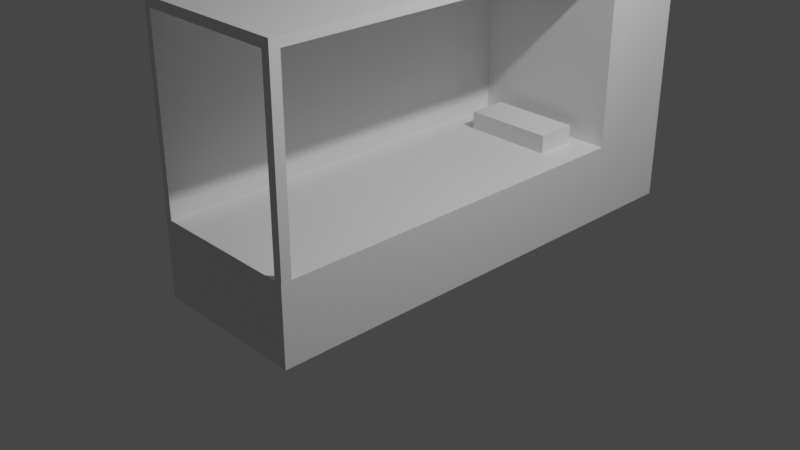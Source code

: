 # Source: BedMedieval.blend  (saved by Blender 2.80.75; exported with 4.5.12 LTS)
import bpy
from mathutils import Matrix  # noqa: F401  (used for matrix-valued properties, if any)

bpy.ops.wm.read_factory_settings(use_empty=True)
scene = bpy.context.scene
scene.name = 'Scene'

# ---- collections
col_collection = bpy.data.collections.new('Collection'); scene.collection.children.link(col_collection)

# ---- materials (node trees are filled in below, after node groups)
mat_material = bpy.data.materials.new('Material')
mat_material.alpha_threshold = 0.0
mat_material.use_transparent_shadow = False
mat_material.line_color = (0.0, 0.0, 0.0, 1.0)

# ---- material node trees
mat_material.use_nodes = True; mat_material.node_tree.nodes.clear()
_N = mat_material.node_tree.nodes; _L = mat_material.node_tree.links
n0 = _N.new('ShaderNodeOutputMaterial'); n0.name = 'Material Output'; n0.location = (300, 300)
n1 = _N.new('ShaderNodeBsdfPrincipled'); n1.name = 'Principled BSDF'; n1.location = (10, 300)
n1.distribution = 'GGX'
n1.subsurface_method = 'BURLEY'
n1.inputs[2].default_value = 0.4
n1.inputs[3].default_value = 1.45
n1.inputs[27].default_value = (0.0, 0.0, 0.0, 1.0)
n1.inputs[28].default_value = 1.0
_L.new(n1.outputs[0], n0.inputs[0])
n0.is_active_output = True

# ---- world
world_world = bpy.data.worlds.new('World'); scene.world = world_world
world_world.use_nodes = True; world_world.node_tree.nodes.clear()
_N = world_world.node_tree.nodes; _L = world_world.node_tree.links
n0 = _N.new('ShaderNodeOutputWorld'); n0.name = 'World Output'; n0.location = (300, 300)
n1 = _N.new('ShaderNodeBackground'); n1.name = 'Background'; n1.location = (10, 300)
n1.inputs[0].default_value = (0.05088, 0.05088, 0.05088, 1.0)
_L.new(n1.outputs[0], n0.inputs[0])
n0.is_active_output = True
world_world.color = (0.05088, 0.05088, 0.05088)
world_world.use_sun_shadow = False
world_world.sun_shadow_jitter_overblur = 0.0

# ---- cameras
cam_camera = bpy.data.cameras.new('Camera')
cam_camera.clip_end = 100.0
cam_camera.ortho_scale = 7.314

# ---- lights
light_light = bpy.data.lights.new('Light', 'POINT')
light_light.transmission_factor = 0.0
light_light.energy = 1000.0
light_light.shadow_soft_size = 0.1
light_light.shadow_maximum_resolution = 0.006
light_light.use_absolute_resolution = True

# ---- meshes
me_cube = bpy.data.meshes.new('Cube')
me_cube.from_pydata([(1.0, 1.0, 1.0), (1.0, 1.0, -1.0), (1.0, -1.0, 1.0), (1.0, -1.0, -1.0), (-1.0, 1.0, 1.0), (-1.0, 1.0, -1.0), (-1.0, -1.0, 1.0), (-1.0, -1.0, -1.0), (1.0, 1.465, -1.0), (-1.0, 1.465, -1.0), (1.0, 1.465, 1.0), (-1.0, 1.465, 1.0), (1.0, 1.0, -3.353), (-1.0, 1.0, -3.353), (1.0, 1.465, -3.353), (-1.0, 1.465, -3.353), (1.0, 1.0, -5.707), (-1.0, 1.0, -5.707), (1.0, 1.465, -5.707), (-1.0, 1.465, -5.707), (1.0, 1.0, -5.942), (-1.0, 1.0, -5.942), (1.0, 1.465, -5.942), (-1.0, 1.465, -5.942), (1.0, -0.9979, -5.707), (-1.0, -0.9979, -5.707), (1.0, -0.9979, -5.942), (-1.0, -0.9979, -5.942), (-0.9189, 1.0, -1.0), (-0.9189, -1.0, 1.0), (-0.9189, -1.0, -1.0), (-0.9189, 1.0, 1.0), (-0.9189, 1.465, -1.0), (-0.9189, 1.465, 1.0), (-0.9189, 1.0, -3.353), (-0.9189, 1.465, -3.353), (-0.9189, 1.0, -5.707), (-0.9189, 1.465, -5.707), (-0.9189, 1.0, -5.942), (-0.9189, 1.465, -5.942), (-0.9189, -0.9979, -5.707), (-0.9189, -0.9979, -5.942), (-0.9189, 1.0, -1.0), (-1.0, 1.0, -1.0), (-0.9189, -0.9979, -1.0), (-1.0, -0.9979, -1.0), (-1.0, 0.6568, -1.0), (1.0, 0.6568, 1.0), (-1.0, 0.6568, 1.0), (1.0, 0.6568, -1.0), (-0.9189, 0.6568, -1.0), (-0.9189, 0.6568, 1.0), (0.6162, 0.7255, -1.0), (0.6162, 0.9314, -1.0), (-0.5351, 0.9314, -1.0), (-0.5351, 0.7255, -1.0), (0.6162, 0.7255, -1.471), (0.6162, 0.9314, -1.471), (-0.5351, 0.9314, -1.471), (-0.5351, 0.7255, -1.471), (1.0, -0.9471, -5.942), (-1.0, -0.9471, -5.942), (1.0, -0.9471, -5.707), (-1.0, -0.9471, -5.707), (-0.9189, -0.9471, -5.707), (-0.9189, -0.9471, -5.942), (-1.0, -0.9471, -1.0), (-0.9189, -0.9471, -1.0), (0.8932, -1.0, -1.0), (0.8932, 1.0, 1.0), (0.8932, 1.465, 1.0), (0.8932, 1.0, -1.0), (0.8932, -1.0, 1.0), (0.8932, 1.465, -1.0), (0.8932, 1.0, -3.353), (0.8932, 1.465, -3.353), (0.8932, 1.0, -5.707), (0.8932, 1.465, -5.707), (0.8932, 1.0, -5.942), (0.8932, 1.465, -5.942), (0.8932, -0.9979, -5.707), (0.8932, -0.9979, -5.942), (0.8932, 0.6568, 1.0), (0.8932, 0.6568, -1.0), (0.5522, 0.9314, -1.0), (0.5522, 0.7255, -1.0), (0.5522, 0.9314, -1.471), (0.5522, 0.7255, -1.471), (0.8932, -0.9471, -5.707), (0.8932, -0.9471, -5.942), (1.0, -0.9471, -1.0), (1.0, -0.9979, -1.0), (0.8932, -0.9471, -1.0), (0.8932, -0.9979, -1.0)], [], [(51, 48, 6, 29), (30, 29, 6, 7), (46, 48, 4, 5), (83, 49, 3, 68), (49, 47, 2, 3), (5, 4, 11, 9), (73, 70, 10, 8), (8, 1, 12, 14), (69, 0, 10, 70), (0, 1, 8, 10), (14, 12, 16, 18), (28, 5, 13, 34), (73, 8, 14, 75), (5, 9, 15, 13), (77, 18, 22, 79), (75, 14, 18, 77), (13, 15, 19, 17), (34, 13, 17, 36), (38, 21, 23, 39), (17, 19, 23, 21), (89, 60, 26, 81), (18, 16, 20, 22), (40, 25, 27, 41), (60, 62, 24, 26), (63, 25, 45, 66), (63, 61, 27, 25), (88, 64, 40, 80), (80, 40, 41, 81), (61, 65, 41, 27), (78, 38, 39, 79), (74, 34, 36, 76), (15, 35, 37, 19), (19, 37, 39, 23), (9, 32, 35, 15), (71, 28, 34, 74), (4, 31, 33, 11), (9, 11, 33, 32), (46, 50, 30, 7), (68, 72, 29, 30), (82, 51, 29, 72), (67, 66, 45, 44), (36, 17, 43, 42), (25, 40, 44, 45), (64, 36, 42, 67), (69, 31, 51, 82), (5, 28, 50, 46), (1, 0, 47, 49), (71, 1, 53, 84), (7, 6, 48, 46), (31, 4, 48, 51), (55, 54, 58, 59), (50, 28, 54, 55), (1, 49, 52, 53), (83, 50, 55, 85), (86, 57, 56, 87), (53, 52, 56, 57), (85, 55, 59, 87), (84, 53, 57, 86), (40, 64, 67, 44), (42, 43, 66, 67), (21, 38, 65, 61), (76, 36, 64, 88), (17, 21, 61, 63), (17, 63, 66, 43), (20, 16, 62, 60), (78, 20, 60, 89), (38, 78, 89, 65), (16, 76, 88, 62), (54, 84, 86, 58), (52, 85, 87, 56), (58, 86, 87, 59), (49, 83, 85, 52), (28, 71, 84, 54), (0, 69, 82, 47), (47, 82, 72, 2), (3, 2, 72, 68), (1, 71, 74, 12), (12, 74, 76, 16), (20, 78, 79, 22), (24, 80, 81, 26), (24, 62, 90, 91), (65, 89, 81, 41), (35, 75, 77, 37), (37, 77, 79, 39), (32, 73, 75, 35), (31, 69, 70, 33), (32, 33, 70, 73), (50, 83, 68, 30), (90, 92, 93, 91), (62, 88, 92, 90), (88, 80, 93, 92), (80, 24, 91, 93)])
_uv = me_cube.uv_layers.new(name='UVMap')
_uv.uv.foreach_set('vector', [0.6149, 0.04289, 0.625, 0.04289, 0.625, 0.25, 0.6149, 0.25, 0.375, 0.4899, 0.625, 0.4899, 0.625, 0.5, 0.375, 0.5, 0.375, 0.7071, 0.625, 0.7071, 0.625, 0.75, 0.375, 0.75, 0.6117, 0.7929, 0.625, 0.7929, 0.625, 1.0, 0.6117, 1.0, 0.125, 0.5429, 0.375, 0.5429, 0.375, 0.75, 0.125, 0.75, 0.375, 0.75, 0.625, 0.75, 0.625, 0.75, 0.375, 0.75, 0.625, 0.7367, 0.875, 0.7367, 0.875, 0.75, 0.625, 0.75, 0.125, 0.5, 0.125, 0.5, 0.125, 0.5, 0.125, 0.5, 0.3883, 0.0, 0.375, 0.0, 0.375, 0.0, 0.3883, 0.0, 0.375, 0.5, 0.125, 0.5, 0.125, 0.5, 0.375, 0.5, 0.125, 0.5, 0.125, 0.5, 0.125, 0.5, 0.125, 0.5, 0.3851, 0.75, 0.375, 0.75, 0.375, 0.75, 0.3851, 0.75, 0.625, 0.7367, 0.625, 0.75, 0.625, 0.75, 0.625, 0.7367, 0.375, 0.75, 0.375, 0.75, 0.375, 0.75, 0.375, 0.75, 0.625, 0.7367, 0.625, 0.75, 0.625, 0.75, 0.625, 0.7367, 0.625, 0.7367, 0.625, 0.75, 0.625, 0.75, 0.625, 0.7367, 0.375, 0.75, 0.375, 0.75, 0.375, 0.75, 0.375, 0.75, 0.3851, 0.75, 0.375, 0.75, 0.375, 0.75, 0.3851, 0.75, 0.3851, 0.75, 0.375, 0.75, 0.375, 0.75, 0.3851, 0.75, 0.375, 0.75, 0.375, 0.75, 0.375, 0.75, 0.375, 0.75, 0.6117, 0.75, 0.625, 0.75, 0.625, 0.75, 0.6117, 0.75, 0.125, 0.5, 0.125, 0.5, 0.125, 0.5, 0.125, 0.5, 0.3851, 0.75, 0.375, 0.75, 0.375, 0.75, 0.3851, 0.75, 0.125, 0.5, 0.125, 0.5, 0.125, 0.5, 0.125, 0.5, 0.375, 0.75, 0.375, 0.75, 0.375, 0.75, 0.375, 0.75, 0.375, 0.75, 0.375, 0.75, 0.375, 0.75, 0.375, 0.75, 0.6117, 0.75, 0.3851, 0.75, 0.3851, 0.75, 0.6117, 0.75, 0.6117, 0.75, 0.3851, 0.75, 0.3851, 0.75, 0.6117, 0.75, 0.375, 0.75, 0.3851, 0.75, 0.3851, 0.75, 0.375, 0.75, 0.6117, 0.75, 0.3851, 0.75, 0.3851, 0.75, 0.6117, 0.75, 0.6117, 0.75, 0.3851, 0.75, 0.3851, 0.75, 0.6117, 0.75, 0.625, 0.5, 0.625, 0.5101, 0.625, 0.5101, 0.625, 0.5, 0.625, 0.5, 0.625, 0.5101, 0.625, 0.5101, 0.625, 0.5, 0.625, 0.5, 0.625, 0.5101, 0.625, 0.5101, 0.625, 0.5, 0.6117, 0.75, 0.3851, 0.75, 0.3851, 0.75, 0.6117, 0.75, 0.625, 0.0, 0.6149, 0.0, 0.6149, 0.0, 0.625, 0.0, 0.625, 0.5, 0.875, 0.5, 0.875, 0.5101, 0.625, 0.5101, 0.375, 0.7929, 0.3851, 0.7929, 0.3851, 1.0, 0.375, 1.0, 0.375, 0.2633, 0.625, 0.2633, 0.625, 0.4899, 0.375, 0.4899, 0.3883, 0.04289, 0.6149, 0.04289, 0.6149, 0.25, 0.3883, 0.25, 0.3851, 0.75, 0.375, 0.75, 0.375, 0.75, 0.3851, 0.75, 0.3851, 0.75, 0.375, 0.75, 0.375, 0.75, 0.3851, 0.75, 0.375, 0.75, 0.3851, 0.75, 0.3851, 0.75, 0.375, 0.75, 0.3851, 0.75, 0.3851, 0.75, 0.3851, 0.75, 0.3851, 0.75, 0.3883, 0.0, 0.6149, 0.0, 0.6149, 0.04289, 0.3883, 0.04289, 0.375, 0.75, 0.3851, 0.75, 0.3851, 0.7929, 0.375, 0.7929, 0.125, 0.5, 0.375, 0.5, 0.375, 0.5429, 0.125, 0.5429, 0.6117, 0.75, 0.625, 0.75, 0.625, 0.75, 0.6117, 0.75, 0.375, 0.5, 0.625, 0.5, 0.625, 0.7071, 0.375, 0.7071, 0.6149, 0.0, 0.625, 0.0, 0.625, 0.04289, 0.6149, 0.04289, 0.3851, 0.7929, 0.3851, 0.75, 0.3851, 0.75, 0.3851, 0.7929, 0.3851, 0.7929, 0.3851, 0.75, 0.3851, 0.75, 0.3851, 0.7929, 0.125, 0.5, 0.125, 0.5429, 0.125, 0.5429, 0.125, 0.5, 0.6117, 0.7929, 0.3851, 0.7929, 0.3851, 0.7929, 0.6117, 0.7929, 0.6117, 0.75, 0.625, 0.75, 0.625, 0.7929, 0.6117, 0.7929, 0.125, 0.5, 0.125, 0.5429, 0.125, 0.5429, 0.125, 0.5, 0.6117, 0.7929, 0.3851, 0.7929, 0.3851, 0.7929, 0.6117, 0.7929, 0.6117, 0.75, 0.625, 0.75, 0.625, 0.75, 0.6117, 0.75, 0.3851, 0.75, 0.3851, 0.75, 0.3851, 0.75, 0.3851, 0.75, 0.3851, 0.75, 0.375, 0.75, 0.375, 0.75, 0.3851, 0.75, 0.375, 0.75, 0.3851, 0.75, 0.3851, 0.75, 0.375, 0.75, 0.6117, 0.75, 0.3851, 0.75, 0.3851, 0.75, 0.6117, 0.75, 0.375, 0.75, 0.375, 0.75, 0.375, 0.75, 0.375, 0.75, 0.375, 0.75, 0.375, 0.75, 0.375, 0.75, 0.375, 0.75, 0.125, 0.5, 0.125, 0.5, 0.125, 0.5, 0.125, 0.5, 0.6117, 0.75, 0.625, 0.75, 0.625, 0.75, 0.6117, 0.75, 0.3851, 0.75, 0.6117, 0.75, 0.6117, 0.75, 0.3851, 0.75, 0.625, 0.75, 0.6117, 0.75, 0.6117, 0.75, 0.625, 0.75, 0.3851, 0.75, 0.6117, 0.75, 0.6117, 0.75, 0.3851, 0.75, 0.625, 0.7929, 0.6117, 0.7929, 0.6117, 0.7929, 0.625, 0.7929, 0.3851, 0.75, 0.6117, 0.75, 0.6117, 0.7929, 0.3851, 0.7929, 0.625, 0.7929, 0.6117, 0.7929, 0.6117, 0.7929, 0.625, 0.7929, 0.3851, 0.75, 0.6117, 0.75, 0.6117, 0.75, 0.3851, 0.75, 0.375, 0.0, 0.3883, 0.0, 0.3883, 0.04289, 0.375, 0.04289, 0.375, 0.04289, 0.3883, 0.04289, 0.3883, 0.25, 0.375, 0.25, 0.375, 0.25, 0.625, 0.25, 0.625, 0.2633, 0.375, 0.2633, 0.625, 0.75, 0.6117, 0.75, 0.6117, 0.75, 0.625, 0.75, 0.625, 0.75, 0.6117, 0.75, 0.6117, 0.75, 0.625, 0.75, 0.625, 0.75, 0.6117, 0.75, 0.6117, 0.75, 0.625, 0.75, 0.625, 0.75, 0.6117, 0.75, 0.6117, 0.75, 0.625, 0.75, 0.125, 0.5, 0.125, 0.5, 0.125, 0.5, 0.125, 0.5, 0.3851, 0.75, 0.6117, 0.75, 0.6117, 0.75, 0.3851, 0.75, 0.625, 0.5101, 0.625, 0.7367, 0.625, 0.7367, 0.625, 0.5101, 0.625, 0.5101, 0.625, 0.7367, 0.625, 0.7367, 0.625, 0.5101, 0.625, 0.5101, 0.625, 0.7367, 0.625, 0.7367, 0.625, 0.5101, 0.6149, 0.0, 0.3883, 0.0, 0.3883, 0.0, 0.6149, 0.0, 0.625, 0.5101, 0.875, 0.5101, 0.875, 0.7367, 0.625, 0.7367, 0.3851, 0.7929, 0.6117, 0.7929, 0.6117, 1.0, 0.3851, 1.0, 0.625, 0.75, 0.6117, 0.75, 0.6117, 0.75, 0.625, 0.75, 0.625, 0.75, 0.6117, 0.75, 0.6117, 0.75, 0.625, 0.75, 0.6117, 0.75, 0.6117, 0.75, 0.6117, 0.75, 0.6117, 0.75, 0.6117, 0.75, 0.625, 0.75, 0.625, 0.75, 0.6117, 0.75])
me_cube.materials.append(mat_material)
me_cube.use_remesh_preserve_volume = False
me_cube.use_remesh_preserve_attributes = False
me_cube.use_mirror_vertex_groups = False
me_cube.update()

# ---- objects
ob_cube = bpy.data.objects.new('Cube', me_cube)
ob_light = bpy.data.objects.new('Light', light_light)
ob_camera = bpy.data.objects.new('Camera', cam_camera)

# ---- transforms, parenting, visibility, modifiers, constraints
ob_cube.location = (0.0, 0.0, 0.0)
ob_cube.scale = (0.8603, 2.152, -0.4249)
ob_cube.lock_rotations_4d = False
ob_cube.empty_display_type = 'ARROWS'
ob_cube.lineart.crease_threshold = 0.0
ob_light.location = (4.076, 1.005, 5.904)
ob_light.rotation_euler = (0.6503, 0.05522, 1.866)
ob_light.lock_rotations_4d = False
ob_light.empty_display_type = 'ARROWS'
ob_light.color = (0.0, 0.0, 0.0, 0.0)
ob_light.lineart.crease_threshold = 0.0
ob_camera.location = (7.359, -6.926, 4.958)
ob_camera.rotation_euler = (1.109, 0.0, 0.8149)
ob_camera.lock_rotations_4d = False
ob_camera.empty_display_type = 'ARROWS'
ob_camera.color = (0.0, 0.0, 0.0, 0.0)
ob_camera.display_type = 'WIRE'
ob_camera.lineart.crease_threshold = 0.0

# ---- collection membership
col_collection.objects.link(ob_cube)
col_collection.objects.link(ob_light)
col_collection.objects.link(ob_camera)

# ---- scene / render settings (as saved in the file)
scene.camera = ob_camera
scene.frame_start = 1; scene.frame_end = 250; scene.frame_set(1)
scene.render.engine = 'BLENDER_EEVEE_NEXT'
scene.cycles.use_denoising = False
scene.cycles.samples = 128
scene.cycles.sampling_pattern = 'TABULATED_SOBOL'
scene.cycles.use_adaptive_sampling = False
scene.cycles.use_light_tree = False
scene.view_settings.view_transform = 'Filmic'
bpy.context.view_layer.update()

